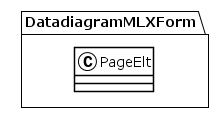

The diagram above was rendered by PlantUML. Its source (embedded in the PNG):
@startuml
!theme plain
package DatadiagramMLXForm {
class PageElt {
}
}
@enduml